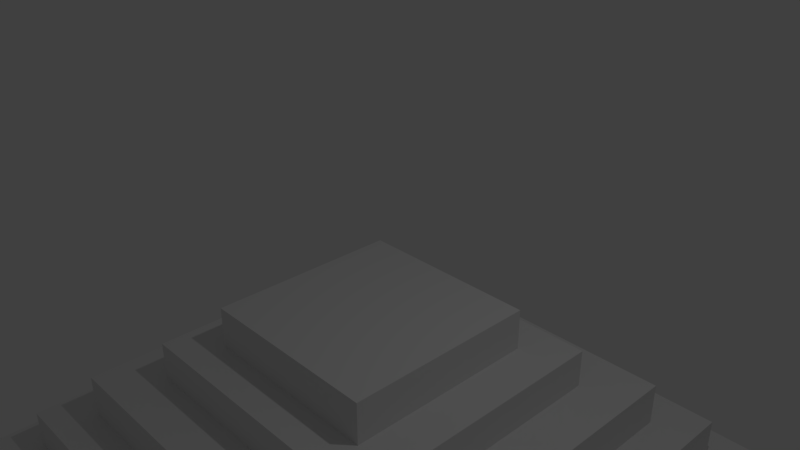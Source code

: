 # Source: Base.blend  (saved by Blender 2.78.0; exported with 4.5.12 LTS)
import bpy
from mathutils import Matrix  # noqa: F401  (used for matrix-valued properties, if any)

bpy.ops.wm.read_factory_settings(use_empty=True)
scene = bpy.context.scene
scene.name = 'Scene'

# ---- collections
col_collection_1 = bpy.data.collections.new('Collection 1'); scene.collection.children.link(col_collection_1)

# ---- materials (node trees are filled in below, after node groups)
mat_material = bpy.data.materials.new('Material')
mat_material.alpha_threshold = 0.0
mat_material.use_transparent_shadow = False
mat_material.roughness = 0.5
mat_material.line_color = (0.0, 0.0, 0.0, 1.0)

# ---- material node trees

# ---- world
world_world = bpy.data.worlds.new('World'); scene.world = world_world
world_world.color = (0.05088, 0.05088, 0.05088)
world_world.use_sun_shadow = False
world_world.sun_shadow_jitter_overblur = 0.0
world_world.cycles.sampling_method = 'MANUAL'

# ---- cameras
cam_camera = bpy.data.cameras.new('Camera')
cam_camera.clip_end = 100.0
cam_camera.lens = 35.0
cam_camera.sensor_width = 32.0
cam_camera.sensor_height = 18.0
cam_camera.ortho_scale = 7.314
cam_camera.dof.focus_distance = 0.0
cam_camera.dof.aperture_fstop = 128.0

# ---- lights
light_lamp = bpy.data.lights.new('Lamp', 'POINT')
light_lamp.transmission_factor = 0.0
light_lamp.cutoff_distance = 30.0
light_lamp.energy = 100.0
light_lamp.shadow_buffer_clip_start = 1.001
light_lamp.shadow_soft_size = 0.1
light_lamp.shadow_maximum_resolution = 0.006
light_lamp.use_absolute_resolution = True

# ---- meshes
me_cube = bpy.data.meshes.new('Cube')
me_cube.from_pydata([(-4.867, -4.836, -4.972), (-1.384, -1.431, -0.8363), (-4.867, -4.836, -4.352), (-4.359, -4.318, -4.352), (-4.359, -4.318, -3.868), (-3.924, -3.944, -3.868), (-3.924, -3.944, -3.207), (-3.364, -3.429, -3.207), (-3.364, -3.429, -2.647), (-2.762, -2.792, -2.647), (-2.762, -2.792, -2.017), (-2.026, -2.021, -2.017), (-2.026, -2.021, -1.447), (-1.384, -1.431, -1.447), (0.0, 0.0, -4.972), (0.0, 0.0, -0.8363), (0.0, -1.431, -1.447), (0.0, -2.021, -1.447), (0.0, -2.021, -2.017), (0.0, -2.792, -2.017), (0.0, -2.792, -2.647), (0.0, -3.429, -2.647), (0.0, -3.429, -3.207), (0.0, -3.944, -3.207), (0.0, -3.944, -3.868), (0.0, -4.318, -3.868), (0.0, -4.318, -4.352), (0.0, -4.836, -4.352), (0.0, -1.431, -0.8363), (0.0, -4.836, -4.972), (-4.867, 0.0, -4.972), (-1.384, 0.0, -0.8363), (-4.867, 0.0, -4.352), (-4.359, 0.0, -4.352), (-4.359, 0.0, -3.868), (-3.924, 0.0, -3.868), (-3.924, 0.0, -3.207), (-3.364, 0.0, -3.207), (-3.364, 0.0, -2.647), (-2.762, 0.0, -2.647), (-2.762, 0.0, -2.017), (-2.026, 0.0, -2.017), (-2.026, 0.0, -1.447), (-1.384, 0.0, -1.447), (-2.026, -2.021, -1.447)], [], [(16, 28, 1, 13), (15, 31, 1, 28), (29, 27, 2, 0), (27, 26, 3, 2), (26, 25, 4, 3), (25, 24, 5, 4), (24, 23, 6, 5), (23, 22, 7, 6), (22, 21, 8, 7), (21, 20, 9, 8), (20, 19, 10, 9), (19, 18, 11, 10), (18, 17, 12, 11), (17, 16, 13, 12), (30, 14, 29, 0), (12, 13, 43, 42), (11, 12, 42, 41), (10, 11, 41, 40), (9, 10, 40, 39), (8, 9, 39, 38), (7, 8, 38, 37), (6, 7, 37, 36), (5, 6, 36, 35), (4, 5, 35, 34), (3, 4, 34, 33), (2, 3, 33, 32), (0, 2, 32, 30), (13, 1, 31, 43)])
me_cube.materials.append(mat_material)
me_cube.use_remesh_preserve_volume = False
me_cube.use_remesh_preserve_attributes = False
me_cube.use_mirror_vertex_groups = False
me_cube.update()

# ---- objects
ob_cube = bpy.data.objects.new('Cube', me_cube)
ob_lamp = bpy.data.objects.new('Lamp', light_lamp)
ob_camera = bpy.data.objects.new('Camera', cam_camera)

# ---- transforms, parenting, visibility, modifiers, constraints
ob_cube.location = (0.0, 0.0, 0.0)
ob_cube.lock_rotations_4d = False
ob_cube.empty_display_type = 'ARROWS'
ob_cube.lineart.crease_threshold = 0.0
_m = ob_cube.modifiers.new('Mirror', 'MIRROR')
_m.use_axis = (True, True, False)
_m.use_clip = True
ob_lamp.location = (4.076, 1.005, 5.904)
ob_lamp.rotation_euler = (0.6503, 0.05522, 1.866)
ob_lamp.lock_rotations_4d = False
ob_lamp.empty_display_type = 'ARROWS'
ob_lamp.color = (0.0, 0.0, 0.0, 0.0)
ob_lamp.lineart.crease_threshold = 0.0
ob_camera.location = (7.481, -6.508, 5.344)
ob_camera.rotation_euler = (1.109, 0.0, 0.8149)
ob_camera.lock_rotations_4d = False
ob_camera.empty_display_type = 'ARROWS'
ob_camera.color = (0.0, 0.0, 0.0, 0.0)
ob_camera.display_type = 'WIRE'
ob_camera.lineart.crease_threshold = 0.0

# ---- collection membership
col_collection_1.objects.link(ob_cube)
col_collection_1.objects.link(ob_lamp)
col_collection_1.objects.link(ob_camera)

# ---- scene / render settings (as saved in the file)
scene.camera = ob_camera
scene.frame_start = 1; scene.frame_end = 250; scene.frame_set(1)
scene.render.engine = 'BLENDER_EEVEE_NEXT'
scene.render.resolution_percentage = 50
scene.render.dither_intensity = 0.0
scene.cycles.use_denoising = False
scene.cycles.samples = 128
scene.cycles.sampling_pattern = 'TABULATED_SOBOL'
scene.cycles.light_sampling_threshold = 0.0
scene.cycles.use_adaptive_sampling = False
scene.cycles.use_light_tree = False
scene.cycles.blur_glossy = 0.0
scene.cycles.sample_clamp_indirect = 0.0
scene.view_settings.view_transform = 'Standard'
bpy.context.view_layer.update()
